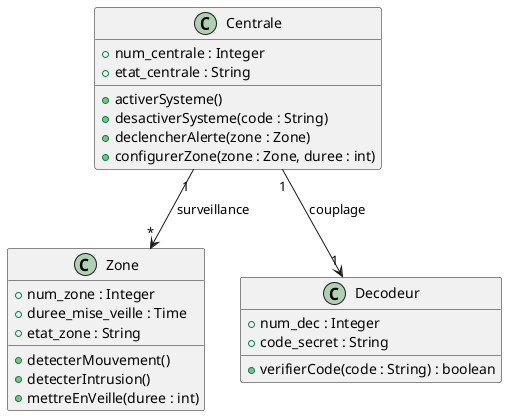

The diagram above was rendered by PlantUML. Its source (embedded in the PNG):
@startuml

' Diagramme de classe du système de surveillance (mise à jour avec les attributs du modèle donné)
class Centrale {
    + num_centrale : Integer
    + etat_centrale : String
    + activerSysteme()
    + desactiverSysteme(code : String)
    + declencherAlerte(zone : Zone)
    + configurerZone(zone : Zone, duree : int)
}

class Zone {
    + num_zone : Integer
    + duree_mise_veille : Time
    + etat_zone : String
    + detecterMouvement()
    + detecterIntrusion()
    + mettreEnVeille(duree : int)
}

class Decodeur {
    + num_dec : Integer
    + code_secret : String
    + verifierCode(code : String) : boolean
}

Centrale "1" --> "*" Zone : surveillance
Centrale "1" --> "1" Decodeur : couplage

@enduml